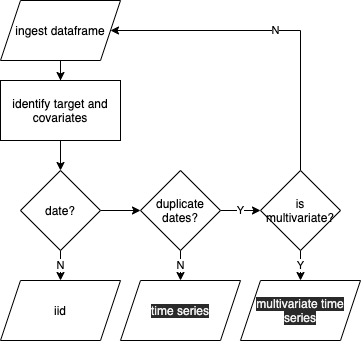

The diagram above was exported from draw.io. Its source (the exported page's mxGraphModel, read from the mxfile embedded in the PNG):
<mxGraphModel dx="1138" dy="434" grid="1" gridSize="10" guides="1" tooltips="1" connect="1" arrows="1" fold="1" page="1" pageScale="1" pageWidth="850" pageHeight="1100" math="0" shadow="0">
  <root>
    <mxCell id="0" />
    <mxCell id="1" parent="0" />
    <mxCell id="18" style="edgeStyle=orthogonalEdgeStyle;rounded=0;orthogonalLoop=1;jettySize=auto;html=1;exitX=0.5;exitY=1;exitDx=0;exitDy=0;entryX=0.5;entryY=0;entryDx=0;entryDy=0;" edge="1" parent="1" source="3" target="17">
      <mxGeometry relative="1" as="geometry" />
    </mxCell>
    <mxCell id="3" value="identify target and covariates" style="rounded=0;whiteSpace=wrap;html=1;" vertex="1" parent="1">
      <mxGeometry y="80" width="120" height="60" as="geometry" />
    </mxCell>
    <mxCell id="14" value="Y" style="edgeStyle=orthogonalEdgeStyle;rounded=0;orthogonalLoop=1;jettySize=auto;html=1;exitX=1;exitY=0.5;exitDx=0;exitDy=0;" edge="1" parent="1" source="6" target="13">
      <mxGeometry relative="1" as="geometry" />
    </mxCell>
    <mxCell id="24" value="N" style="edgeStyle=orthogonalEdgeStyle;rounded=0;orthogonalLoop=1;jettySize=auto;html=1;exitX=0.5;exitY=1;exitDx=0;exitDy=0;" edge="1" parent="1" source="6" target="23">
      <mxGeometry relative="1" as="geometry" />
    </mxCell>
    <mxCell id="6" value="duplicate dates?" style="rhombus;whiteSpace=wrap;html=1;" vertex="1" parent="1">
      <mxGeometry x="140" y="170" width="80" height="80" as="geometry" />
    </mxCell>
    <mxCell id="10" style="edgeStyle=orthogonalEdgeStyle;rounded=0;orthogonalLoop=1;jettySize=auto;html=1;exitX=0.5;exitY=1;exitDx=0;exitDy=0;" edge="1" parent="1" source="8" target="3">
      <mxGeometry relative="1" as="geometry" />
    </mxCell>
    <mxCell id="8" value="ingest dataframe" style="shape=parallelogram;perimeter=parallelogramPerimeter;whiteSpace=wrap;html=1;fixedSize=1;" vertex="1" parent="1">
      <mxGeometry width="120" height="60" as="geometry" />
    </mxCell>
    <mxCell id="20" value="Y" style="edgeStyle=orthogonalEdgeStyle;rounded=0;orthogonalLoop=1;jettySize=auto;html=1;exitX=0.5;exitY=1;exitDx=0;exitDy=0;entryX=0.5;entryY=0;entryDx=0;entryDy=0;" edge="1" parent="1" source="13" target="22">
      <mxGeometry relative="1" as="geometry">
        <mxPoint x="300" y="280" as="targetPoint" />
      </mxGeometry>
    </mxCell>
    <mxCell id="21" value="N" style="edgeStyle=orthogonalEdgeStyle;rounded=0;orthogonalLoop=1;jettySize=auto;html=1;exitX=0.5;exitY=0;exitDx=0;exitDy=0;entryX=1;entryY=0.5;entryDx=0;entryDy=0;" edge="1" parent="1" source="13" target="8">
      <mxGeometry relative="1" as="geometry">
        <Array as="points">
          <mxPoint x="300" y="30" />
        </Array>
      </mxGeometry>
    </mxCell>
    <mxCell id="13" value="is multivariate?" style="rhombus;whiteSpace=wrap;html=1;" vertex="1" parent="1">
      <mxGeometry x="260" y="170" width="80" height="80" as="geometry" />
    </mxCell>
    <mxCell id="19" style="edgeStyle=orthogonalEdgeStyle;rounded=0;orthogonalLoop=1;jettySize=auto;html=1;exitX=1;exitY=0.5;exitDx=0;exitDy=0;" edge="1" parent="1" source="17" target="6">
      <mxGeometry relative="1" as="geometry" />
    </mxCell>
    <mxCell id="26" value="N" style="edgeStyle=orthogonalEdgeStyle;rounded=0;orthogonalLoop=1;jettySize=auto;html=1;exitX=0.5;exitY=1;exitDx=0;exitDy=0;" edge="1" parent="1" source="17" target="25">
      <mxGeometry relative="1" as="geometry" />
    </mxCell>
    <mxCell id="17" value="date?" style="rhombus;whiteSpace=wrap;html=1;" vertex="1" parent="1">
      <mxGeometry x="20" y="170" width="80" height="80" as="geometry" />
    </mxCell>
    <mxCell id="22" value="&lt;meta charset=&quot;utf-8&quot;&gt;&lt;span style=&quot;color: rgb(240, 240, 240); font-family: helvetica; font-size: 12px; font-style: normal; font-weight: 400; letter-spacing: normal; text-align: center; text-indent: 0px; text-transform: none; word-spacing: 0px; background-color: rgb(42, 42, 42); display: inline; float: none;&quot;&gt;multivariate time series&lt;/span&gt;" style="shape=parallelogram;perimeter=parallelogramPerimeter;whiteSpace=wrap;html=1;fixedSize=1;" vertex="1" parent="1">
      <mxGeometry x="240" y="280" width="120" height="60" as="geometry" />
    </mxCell>
    <mxCell id="23" value="&lt;span style=&quot;color: rgb(240 , 240 , 240) ; font-family: &amp;#34;helvetica&amp;#34; ; font-size: 12px ; font-style: normal ; font-weight: 400 ; letter-spacing: normal ; text-align: center ; text-indent: 0px ; text-transform: none ; word-spacing: 0px ; background-color: rgb(42 , 42 , 42) ; display: inline ; float: none&quot;&gt;time series&lt;/span&gt;" style="shape=parallelogram;perimeter=parallelogramPerimeter;whiteSpace=wrap;html=1;fixedSize=1;" vertex="1" parent="1">
      <mxGeometry x="120" y="280" width="120" height="60" as="geometry" />
    </mxCell>
    <mxCell id="25" value="&lt;font face=&quot;helvetica&quot;&gt;iid&lt;/font&gt;" style="shape=parallelogram;perimeter=parallelogramPerimeter;whiteSpace=wrap;html=1;fixedSize=1;" vertex="1" parent="1">
      <mxGeometry y="280" width="120" height="60" as="geometry" />
    </mxCell>
  </root>
</mxGraphModel>